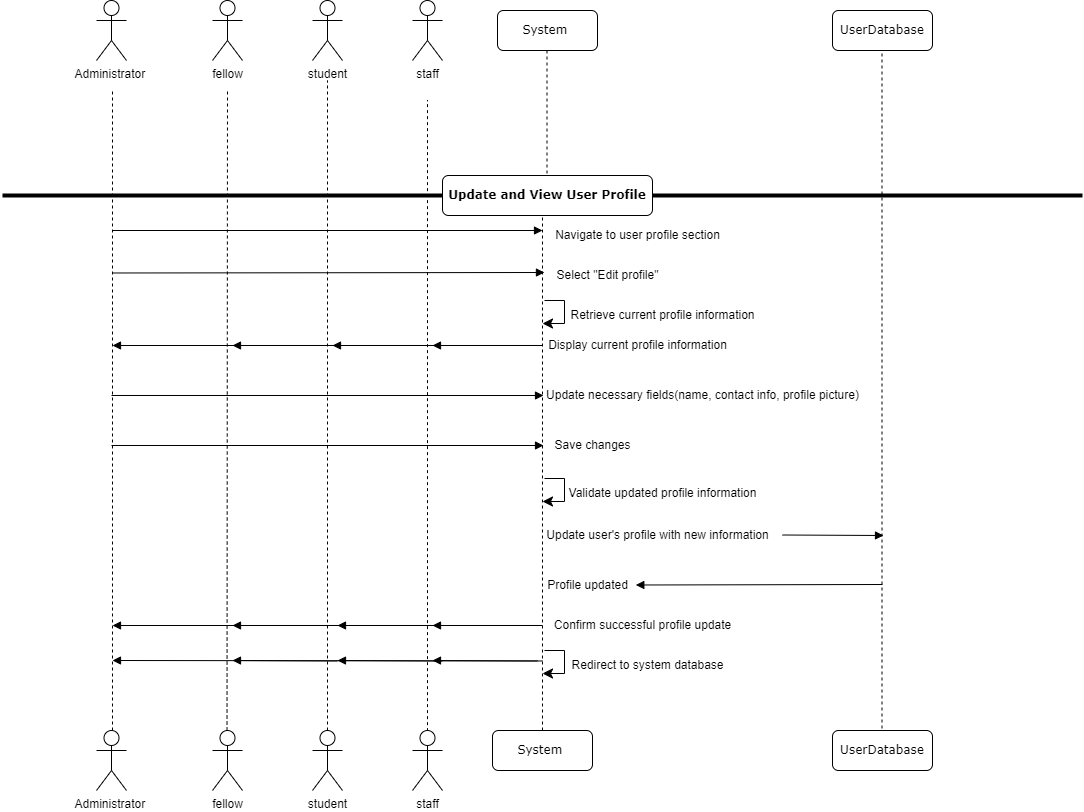

The diagram above was exported from draw.io. Its source (the exported page's mxGraphModel, read from the mxfile embedded in the PNG):
<mxGraphModel dx="794" dy="438" grid="1" gridSize="10" guides="1" tooltips="1" connect="1" arrows="1" fold="1" page="1" pageScale="1" pageWidth="1100" pageHeight="850" background="none" math="0" shadow="0">
  <root>
    <mxCell id="0" />
    <mxCell id="1" parent="0" />
    <mxCell id="7baba1c4bc27f4b0-6" value="UserDatabase" style="shape=umlLifeline;perimeter=lifelinePerimeter;whiteSpace=wrap;html=1;container=1;collapsible=0;recursiveResize=0;outlineConnect=0;rounded=1;shadow=0;comic=0;labelBackgroundColor=none;strokeWidth=1;fontFamily=Verdana;fontSize=12;align=center;" parent="1" vertex="1">
      <mxGeometry x="840" y="280" width="100" height="40" as="geometry" />
    </mxCell>
    <mxCell id="_6L_Mdx-2S_ycw-kaspw-5" value="" style="endArrow=none;dashed=1;html=1;rounded=0;" parent="1" edge="1">
      <mxGeometry width="50" height="50" relative="1" as="geometry">
        <mxPoint x="120" y="1000" as="sourcePoint" />
        <mxPoint x="120" y="360" as="targetPoint" />
      </mxGeometry>
    </mxCell>
    <mxCell id="_6L_Mdx-2S_ycw-kaspw-8" value="Administrator&amp;nbsp;" style="shape=umlActor;verticalLabelPosition=bottom;verticalAlign=top;html=1;outlineConnect=0;" parent="1" vertex="1">
      <mxGeometry x="104" y="270" width="30" height="60" as="geometry" />
    </mxCell>
    <mxCell id="_6L_Mdx-2S_ycw-kaspw-12" value="student" style="shape=umlActor;verticalLabelPosition=bottom;verticalAlign=top;html=1;outlineConnect=0;" parent="1" vertex="1">
      <mxGeometry x="320" y="270" width="30" height="60" as="geometry" />
    </mxCell>
    <mxCell id="_6L_Mdx-2S_ycw-kaspw-13" value="" style="endArrow=none;dashed=1;html=1;rounded=0;" parent="1" edge="1">
      <mxGeometry width="50" height="50" relative="1" as="geometry">
        <mxPoint x="335" y="1000" as="sourcePoint" />
        <mxPoint x="335" y="350" as="targetPoint" />
      </mxGeometry>
    </mxCell>
    <mxCell id="_6L_Mdx-2S_ycw-kaspw-15" value="staff" style="shape=umlActor;verticalLabelPosition=bottom;verticalAlign=top;html=1;outlineConnect=0;" parent="1" vertex="1">
      <mxGeometry x="420" y="270" width="30" height="60" as="geometry" />
    </mxCell>
    <mxCell id="_6L_Mdx-2S_ycw-kaspw-19" value="" style="endArrow=none;dashed=1;html=1;rounded=0;" parent="1" edge="1">
      <mxGeometry width="50" height="50" relative="1" as="geometry">
        <mxPoint x="435" y="1000.634998139881" as="sourcePoint" />
        <mxPoint x="435" y="370" as="targetPoint" />
      </mxGeometry>
    </mxCell>
    <mxCell id="_6L_Mdx-2S_ycw-kaspw-20" value="" style="endArrow=none;dashed=1;html=1;rounded=0;" parent="1" source="_6L_Mdx-2S_ycw-kaspw-56" target="7baba1c4bc27f4b0-6" edge="1">
      <mxGeometry width="50" height="50" relative="1" as="geometry">
        <mxPoint x="840" y="1000" as="sourcePoint" />
        <mxPoint x="740" y="200" as="targetPoint" />
      </mxGeometry>
    </mxCell>
    <mxCell id="_6L_Mdx-2S_ycw-kaspw-33" value="" style="line;strokeWidth=4;html=1;perimeter=backbonePerimeter;points=[];outlineConnect=0;" parent="1" vertex="1">
      <mxGeometry x="10" y="460" width="1080" height="10" as="geometry" />
    </mxCell>
    <mxCell id="_6L_Mdx-2S_ycw-kaspw-35" value="Navigate to user profile section" style="text;html=1;align=center;verticalAlign=middle;resizable=0;points=[];autosize=1;strokeColor=none;fillColor=none;" parent="1" vertex="1">
      <mxGeometry x="550" y="490" width="190" height="30" as="geometry" />
    </mxCell>
    <mxCell id="_6L_Mdx-2S_ycw-kaspw-36" value="Select &quot;Edit profile&quot;" style="text;html=1;align=center;verticalAlign=middle;resizable=0;points=[];autosize=1;strokeColor=none;fillColor=none;" parent="1" vertex="1">
      <mxGeometry x="550" y="530" width="130" height="30" as="geometry" />
    </mxCell>
    <mxCell id="_6L_Mdx-2S_ycw-kaspw-39" value="Retrieve current profile information" style="text;html=1;align=center;verticalAlign=middle;resizable=0;points=[];autosize=1;strokeColor=none;fillColor=none;" parent="1" vertex="1">
      <mxGeometry x="565" y="570" width="210" height="30" as="geometry" />
    </mxCell>
    <mxCell id="_6L_Mdx-2S_ycw-kaspw-40" value="Display current profile information" style="text;html=1;align=center;verticalAlign=middle;resizable=0;points=[];autosize=1;strokeColor=none;fillColor=none;" parent="1" vertex="1">
      <mxGeometry x="545" y="600" width="200" height="30" as="geometry" />
    </mxCell>
    <mxCell id="_6L_Mdx-2S_ycw-kaspw-46" value="Save changes" style="text;html=1;align=center;verticalAlign=middle;resizable=0;points=[];autosize=1;strokeColor=none;fillColor=none;" parent="1" vertex="1">
      <mxGeometry x="550" y="700" width="100" height="30" as="geometry" />
    </mxCell>
    <mxCell id="_6L_Mdx-2S_ycw-kaspw-51" value="Profile updated" style="text;html=1;align=center;verticalAlign=middle;resizable=0;points=[];autosize=1;strokeColor=none;fillColor=none;" parent="1" vertex="1">
      <mxGeometry x="545" y="840" width="100" height="30" as="geometry" />
    </mxCell>
    <mxCell id="_6L_Mdx-2S_ycw-kaspw-52" value="Redirect to system database" style="text;html=1;align=center;verticalAlign=middle;resizable=0;points=[];autosize=1;strokeColor=none;fillColor=none;" parent="1" vertex="1">
      <mxGeometry x="565" y="920" width="180" height="30" as="geometry" />
    </mxCell>
    <mxCell id="_6L_Mdx-2S_ycw-kaspw-53" value="Confirm successful profile update" style="text;html=1;align=center;verticalAlign=middle;resizable=0;points=[];autosize=1;strokeColor=none;fillColor=none;" parent="1" vertex="1">
      <mxGeometry x="550" y="880" width="200" height="30" as="geometry" />
    </mxCell>
    <mxCell id="_6L_Mdx-2S_ycw-kaspw-55" value="System&amp;nbsp;" style="shape=umlLifeline;perimeter=lifelinePerimeter;whiteSpace=wrap;html=1;container=1;collapsible=0;recursiveResize=0;outlineConnect=0;rounded=1;shadow=0;comic=0;labelBackgroundColor=none;strokeWidth=1;fontFamily=Verdana;fontSize=12;align=center;" parent="1" vertex="1">
      <mxGeometry x="500" y="1000" width="100" height="40" as="geometry" />
    </mxCell>
    <mxCell id="_6L_Mdx-2S_ycw-kaspw-56" value="UserDatabase" style="shape=umlLifeline;perimeter=lifelinePerimeter;whiteSpace=wrap;html=1;container=1;collapsible=0;recursiveResize=0;outlineConnect=0;rounded=1;shadow=0;comic=0;labelBackgroundColor=none;strokeWidth=1;fontFamily=Verdana;fontSize=12;align=center;" parent="1" vertex="1">
      <mxGeometry x="840" y="1000" width="100" height="40" as="geometry" />
    </mxCell>
    <mxCell id="_6L_Mdx-2S_ycw-kaspw-58" value="" style="html=1;verticalAlign=bottom;endArrow=block;labelBackgroundColor=none;fontFamily=Verdana;fontSize=12;edgeStyle=elbowEdgeStyle;elbow=vertical;entryX=0;entryY=0.333;entryDx=0;entryDy=0;entryPerimeter=0;" parent="1" target="_6L_Mdx-2S_ycw-kaspw-35" edge="1">
      <mxGeometry relative="1" as="geometry">
        <mxPoint x="120" y="500" as="sourcePoint" />
        <mxPoint x="120" y="504.52000000000004" as="targetPoint" />
      </mxGeometry>
    </mxCell>
    <mxCell id="_6L_Mdx-2S_ycw-kaspw-59" value="" style="html=1;verticalAlign=bottom;endArrow=block;labelBackgroundColor=none;fontFamily=Verdana;fontSize=12;edgeStyle=elbowEdgeStyle;elbow=vertical;entryX=0.015;entryY=0.4;entryDx=0;entryDy=0;entryPerimeter=0;" parent="1" target="_6L_Mdx-2S_ycw-kaspw-36" edge="1">
      <mxGeometry relative="1" as="geometry">
        <mxPoint x="120" y="542.49" as="sourcePoint" />
        <mxPoint x="410" y="547.51" as="targetPoint" />
      </mxGeometry>
    </mxCell>
    <mxCell id="_6L_Mdx-2S_ycw-kaspw-62" value="" style="html=1;verticalAlign=bottom;endArrow=block;labelBackgroundColor=none;fontFamily=Verdana;fontSize=12;edgeStyle=elbowEdgeStyle;elbow=vertical;" parent="1" edge="1">
      <mxGeometry relative="1" as="geometry">
        <mxPoint x="550" y="615" as="sourcePoint" />
        <mxPoint x="120" y="614.52" as="targetPoint" />
      </mxGeometry>
    </mxCell>
    <mxCell id="_6L_Mdx-2S_ycw-kaspw-67" value="" style="html=1;verticalAlign=bottom;endArrow=block;labelBackgroundColor=none;fontFamily=Verdana;fontSize=12;edgeStyle=elbowEdgeStyle;elbow=vertical;entryX=0.983;entryY=0.467;entryDx=0;entryDy=0;entryPerimeter=0;" parent="1" target="_6L_Mdx-2S_ycw-kaspw-51" edge="1">
      <mxGeometry relative="1" as="geometry">
        <mxPoint x="890" y="854" as="sourcePoint" />
        <mxPoint x="665" y="854.5" as="targetPoint" />
        <Array as="points">
          <mxPoint x="875" y="854.5" />
        </Array>
      </mxGeometry>
    </mxCell>
    <mxCell id="_6L_Mdx-2S_ycw-kaspw-68" value="" style="html=1;verticalAlign=bottom;endArrow=block;labelBackgroundColor=none;fontFamily=Verdana;fontSize=12;edgeStyle=elbowEdgeStyle;elbow=vertical;" parent="1" edge="1">
      <mxGeometry relative="1" as="geometry">
        <mxPoint x="550" y="895" as="sourcePoint" />
        <mxPoint x="120" y="894.52" as="targetPoint" />
      </mxGeometry>
    </mxCell>
    <mxCell id="_6L_Mdx-2S_ycw-kaspw-69" value="Administrator&amp;nbsp;" style="shape=umlActor;verticalLabelPosition=bottom;verticalAlign=top;html=1;outlineConnect=0;" parent="1" vertex="1">
      <mxGeometry x="104" y="1000" width="30" height="60" as="geometry" />
    </mxCell>
    <mxCell id="_6L_Mdx-2S_ycw-kaspw-70" value="fellow" style="shape=umlActor;verticalLabelPosition=bottom;verticalAlign=top;html=1;outlineConnect=0;" parent="1" vertex="1">
      <mxGeometry x="220" y="1000" width="30" height="60" as="geometry" />
    </mxCell>
    <mxCell id="_6L_Mdx-2S_ycw-kaspw-71" value="student" style="shape=umlActor;verticalLabelPosition=bottom;verticalAlign=top;html=1;outlineConnect=0;" parent="1" vertex="1">
      <mxGeometry x="320" y="1000" width="30" height="60" as="geometry" />
    </mxCell>
    <mxCell id="_6L_Mdx-2S_ycw-kaspw-72" value="staff" style="shape=umlActor;verticalLabelPosition=bottom;verticalAlign=top;html=1;outlineConnect=0;" parent="1" vertex="1">
      <mxGeometry x="420" y="1000" width="30" height="60" as="geometry" />
    </mxCell>
    <mxCell id="Xz9BWPM8MuEH1-YCCM62-2" value="Update necessary fields(name, contact info, profile picture)" style="text;html=1;align=center;verticalAlign=middle;resizable=0;points=[];autosize=1;strokeColor=none;fillColor=none;" parent="1" vertex="1">
      <mxGeometry x="540" y="650" width="340" height="30" as="geometry" />
    </mxCell>
    <mxCell id="Xz9BWPM8MuEH1-YCCM62-3" value="Validate updated profile information" style="text;html=1;align=center;verticalAlign=middle;resizable=0;points=[];autosize=1;strokeColor=none;fillColor=none;" parent="1" vertex="1">
      <mxGeometry x="565" y="748" width="210" height="30" as="geometry" />
    </mxCell>
    <mxCell id="Xz9BWPM8MuEH1-YCCM62-4" value="" style="html=1;verticalAlign=bottom;endArrow=block;labelBackgroundColor=none;fontFamily=Verdana;fontSize=12;edgeStyle=elbowEdgeStyle;elbow=vertical;entryX=0.015;entryY=0.4;entryDx=0;entryDy=0;entryPerimeter=0;" parent="1" edge="1">
      <mxGeometry relative="1" as="geometry">
        <mxPoint x="119" y="664.99" as="sourcePoint" />
        <mxPoint x="551" y="664.5" as="targetPoint" />
      </mxGeometry>
    </mxCell>
    <mxCell id="Xz9BWPM8MuEH1-YCCM62-5" value="" style="html=1;verticalAlign=bottom;endArrow=block;labelBackgroundColor=none;fontFamily=Verdana;fontSize=12;edgeStyle=elbowEdgeStyle;elbow=vertical;entryX=0.015;entryY=0.4;entryDx=0;entryDy=0;entryPerimeter=0;" parent="1" edge="1">
      <mxGeometry relative="1" as="geometry">
        <mxPoint x="119" y="714.99" as="sourcePoint" />
        <mxPoint x="551" y="714.5" as="targetPoint" />
      </mxGeometry>
    </mxCell>
    <mxCell id="Xz9BWPM8MuEH1-YCCM62-7" value="Update user's profile with new information" style="text;html=1;align=center;verticalAlign=middle;resizable=0;points=[];autosize=1;strokeColor=none;fillColor=none;" parent="1" vertex="1">
      <mxGeometry x="540" y="790" width="250" height="30" as="geometry" />
    </mxCell>
    <mxCell id="Xz9BWPM8MuEH1-YCCM62-8" value="" style="html=1;verticalAlign=bottom;endArrow=block;labelBackgroundColor=none;fontFamily=Verdana;fontSize=12;edgeStyle=elbowEdgeStyle;elbow=vertical;" parent="1" edge="1">
      <mxGeometry relative="1" as="geometry">
        <mxPoint x="790" y="804.5" as="sourcePoint" />
        <mxPoint x="891" y="804.76" as="targetPoint" />
      </mxGeometry>
    </mxCell>
    <mxCell id="Xz9BWPM8MuEH1-YCCM62-9" value="" style="html=1;verticalAlign=bottom;endArrow=block;labelBackgroundColor=none;fontFamily=Verdana;fontSize=12;edgeStyle=elbowEdgeStyle;elbow=vertical;" parent="1" edge="1">
      <mxGeometry relative="1" as="geometry">
        <mxPoint x="550" y="930.48" as="sourcePoint" />
        <mxPoint x="120" y="930" as="targetPoint" />
      </mxGeometry>
    </mxCell>
    <mxCell id="_jn3f7JLXM-Qxn9I-_WD-2" value="" style="edgeStyle=elbowEdgeStyle;elbow=horizontal;endArrow=classic;html=1;curved=0;rounded=0;endSize=8;startSize=8;entryX=0.02;entryY=0.089;entryDx=0;entryDy=0;entryPerimeter=0;" parent="1" edge="1">
      <mxGeometry width="50" height="50" relative="1" as="geometry">
        <mxPoint x="552" y="920" as="sourcePoint" />
        <mxPoint x="550" y="943" as="targetPoint" />
        <Array as="points">
          <mxPoint x="572" y="910" />
        </Array>
      </mxGeometry>
    </mxCell>
    <mxCell id="_jn3f7JLXM-Qxn9I-_WD-3" value="" style="edgeStyle=elbowEdgeStyle;elbow=horizontal;endArrow=classic;html=1;curved=0;rounded=0;endSize=8;startSize=8;entryX=0.02;entryY=0.089;entryDx=0;entryDy=0;entryPerimeter=0;" parent="1" edge="1">
      <mxGeometry width="50" height="50" relative="1" as="geometry">
        <mxPoint x="552" y="748" as="sourcePoint" />
        <mxPoint x="550" y="771" as="targetPoint" />
        <Array as="points">
          <mxPoint x="572" y="738" />
        </Array>
      </mxGeometry>
    </mxCell>
    <mxCell id="_jn3f7JLXM-Qxn9I-_WD-4" value="" style="edgeStyle=elbowEdgeStyle;elbow=horizontal;endArrow=classic;html=1;curved=0;rounded=0;endSize=8;startSize=8;entryX=0.02;entryY=0.089;entryDx=0;entryDy=0;entryPerimeter=0;" parent="1" edge="1">
      <mxGeometry width="50" height="50" relative="1" as="geometry">
        <mxPoint x="552" y="570" as="sourcePoint" />
        <mxPoint x="550" y="593" as="targetPoint" />
        <Array as="points">
          <mxPoint x="572" y="560" />
        </Array>
      </mxGeometry>
    </mxCell>
    <mxCell id="VK-IA_n7BNe-CmRO58AB-2" value="" style="endArrow=none;dashed=1;html=1;rounded=0;" parent="1" edge="1">
      <mxGeometry width="50" height="50" relative="1" as="geometry">
        <mxPoint x="234.52" y="1000" as="sourcePoint" />
        <mxPoint x="235" y="360" as="targetPoint" />
      </mxGeometry>
    </mxCell>
    <mxCell id="_6L_Mdx-2S_ycw-kaspw-11" value="fellow" style="shape=umlActor;verticalLabelPosition=bottom;verticalAlign=top;html=1;outlineConnect=0;" parent="1" vertex="1">
      <mxGeometry x="220" y="270" width="30" height="60" as="geometry" />
    </mxCell>
    <mxCell id="VK-IA_n7BNe-CmRO58AB-6" value="" style="endArrow=none;dashed=1;html=1;rounded=0;" parent="1" source="VK-IA_n7BNe-CmRO58AB-8" target="_6L_Mdx-2S_ycw-kaspw-14" edge="1">
      <mxGeometry width="50" height="50" relative="1" as="geometry">
        <mxPoint x="550" y="1000" as="sourcePoint" />
        <mxPoint x="550" y="120" as="targetPoint" />
      </mxGeometry>
    </mxCell>
    <mxCell id="_6L_Mdx-2S_ycw-kaspw-14" value="System&amp;nbsp;" style="shape=umlLifeline;perimeter=lifelinePerimeter;whiteSpace=wrap;html=1;container=1;collapsible=0;recursiveResize=0;outlineConnect=0;rounded=1;shadow=0;comic=0;labelBackgroundColor=none;strokeWidth=1;fontFamily=Verdana;fontSize=12;align=center;" parent="1" vertex="1">
      <mxGeometry x="505" y="280" width="100" height="40" as="geometry" />
    </mxCell>
    <mxCell id="VK-IA_n7BNe-CmRO58AB-9" value="" style="endArrow=none;dashed=1;html=1;rounded=0;entryX=0;entryY=-0.111;entryDx=0;entryDy=0;entryPerimeter=0;" parent="1" target="_6L_Mdx-2S_ycw-kaspw-35" edge="1">
      <mxGeometry width="50" height="50" relative="1" as="geometry">
        <mxPoint x="550" y="1000" as="sourcePoint" />
        <mxPoint x="550" y="320" as="targetPoint" />
      </mxGeometry>
    </mxCell>
    <mxCell id="VK-IA_n7BNe-CmRO58AB-8" value="&lt;b&gt;Update and View User Profile&lt;/b&gt;" style="shape=umlLifeline;perimeter=lifelinePerimeter;whiteSpace=wrap;html=1;container=1;collapsible=0;recursiveResize=0;outlineConnect=0;rounded=1;shadow=0;comic=0;labelBackgroundColor=none;strokeWidth=1;fontFamily=Verdana;fontSize=12;align=center;" parent="1" vertex="1">
      <mxGeometry x="450" y="445" width="210" height="40" as="geometry" />
    </mxCell>
    <mxCell id="nMTXVGCWEYgBkzLDVz3M-45" value="" style="html=1;verticalAlign=bottom;endArrow=block;labelBackgroundColor=none;fontFamily=Verdana;fontSize=12;edgeStyle=elbowEdgeStyle;elbow=vertical;" edge="1" parent="1">
      <mxGeometry relative="1" as="geometry">
        <mxPoint x="345" y="614.98" as="sourcePoint" />
        <mxPoint x="240" y="614.5" as="targetPoint" />
      </mxGeometry>
    </mxCell>
    <mxCell id="nMTXVGCWEYgBkzLDVz3M-47" value="" style="html=1;verticalAlign=bottom;endArrow=block;labelBackgroundColor=none;fontFamily=Verdana;fontSize=12;edgeStyle=elbowEdgeStyle;elbow=vertical;" edge="1" parent="1">
      <mxGeometry relative="1" as="geometry">
        <mxPoint x="445" y="614.98" as="sourcePoint" />
        <mxPoint x="340" y="614.5" as="targetPoint" />
      </mxGeometry>
    </mxCell>
    <mxCell id="nMTXVGCWEYgBkzLDVz3M-48" value="" style="html=1;verticalAlign=bottom;endArrow=block;labelBackgroundColor=none;fontFamily=Verdana;fontSize=12;edgeStyle=elbowEdgeStyle;elbow=vertical;" edge="1" parent="1">
      <mxGeometry relative="1" as="geometry">
        <mxPoint x="545" y="614.98" as="sourcePoint" />
        <mxPoint x="440" y="614.5" as="targetPoint" />
      </mxGeometry>
    </mxCell>
    <mxCell id="nMTXVGCWEYgBkzLDVz3M-49" value="" style="html=1;verticalAlign=bottom;endArrow=block;labelBackgroundColor=none;fontFamily=Verdana;fontSize=12;edgeStyle=elbowEdgeStyle;elbow=vertical;" edge="1" parent="1">
      <mxGeometry relative="1" as="geometry">
        <mxPoint x="345" y="894.98" as="sourcePoint" />
        <mxPoint x="240" y="894.5" as="targetPoint" />
      </mxGeometry>
    </mxCell>
    <mxCell id="nMTXVGCWEYgBkzLDVz3M-50" value="" style="html=1;verticalAlign=bottom;endArrow=block;labelBackgroundColor=none;fontFamily=Verdana;fontSize=12;edgeStyle=elbowEdgeStyle;elbow=vertical;" edge="1" parent="1">
      <mxGeometry relative="1" as="geometry">
        <mxPoint x="345" y="930.48" as="sourcePoint" />
        <mxPoint x="240" y="930" as="targetPoint" />
      </mxGeometry>
    </mxCell>
    <mxCell id="nMTXVGCWEYgBkzLDVz3M-51" value="" style="html=1;verticalAlign=bottom;endArrow=block;labelBackgroundColor=none;fontFamily=Verdana;fontSize=12;edgeStyle=elbowEdgeStyle;elbow=vertical;" edge="1" parent="1">
      <mxGeometry relative="1" as="geometry">
        <mxPoint x="450" y="894.98" as="sourcePoint" />
        <mxPoint x="345" y="894.5" as="targetPoint" />
      </mxGeometry>
    </mxCell>
    <mxCell id="nMTXVGCWEYgBkzLDVz3M-52" value="" style="html=1;verticalAlign=bottom;endArrow=block;labelBackgroundColor=none;fontFamily=Verdana;fontSize=12;edgeStyle=elbowEdgeStyle;elbow=vertical;" edge="1" parent="1">
      <mxGeometry relative="1" as="geometry">
        <mxPoint x="450" y="930.48" as="sourcePoint" />
        <mxPoint x="345" y="930" as="targetPoint" />
      </mxGeometry>
    </mxCell>
    <mxCell id="nMTXVGCWEYgBkzLDVz3M-53" value="" style="html=1;verticalAlign=bottom;endArrow=block;labelBackgroundColor=none;fontFamily=Verdana;fontSize=12;edgeStyle=elbowEdgeStyle;elbow=vertical;" edge="1" parent="1">
      <mxGeometry relative="1" as="geometry">
        <mxPoint x="545" y="894.98" as="sourcePoint" />
        <mxPoint x="440" y="894.5" as="targetPoint" />
      </mxGeometry>
    </mxCell>
    <mxCell id="nMTXVGCWEYgBkzLDVz3M-54" value="" style="html=1;verticalAlign=bottom;endArrow=block;labelBackgroundColor=none;fontFamily=Verdana;fontSize=12;edgeStyle=elbowEdgeStyle;elbow=vertical;" edge="1" parent="1">
      <mxGeometry relative="1" as="geometry">
        <mxPoint x="545" y="930.48" as="sourcePoint" />
        <mxPoint x="440" y="930" as="targetPoint" />
      </mxGeometry>
    </mxCell>
  </root>
</mxGraphModel>